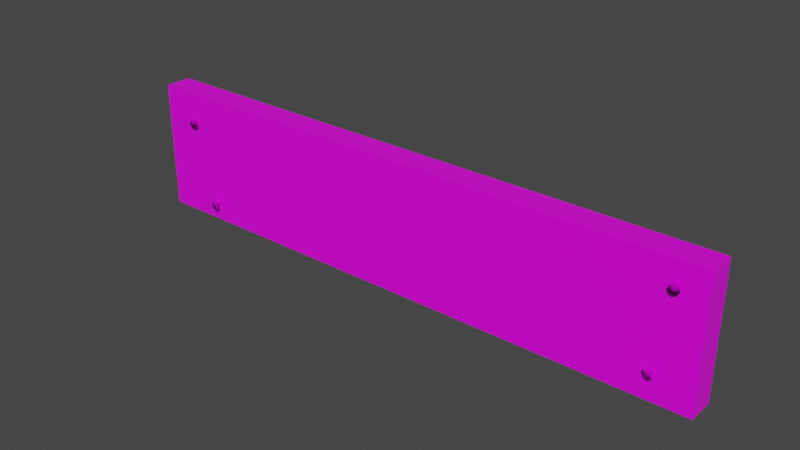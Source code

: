 # Source: Board.blend  (saved by Blender 2.90.8; exported with 4.5.12 LTS)
import bpy
from mathutils import Matrix  # noqa: F401  (used for matrix-valued properties, if any)

bpy.ops.wm.read_factory_settings(use_empty=True)
scene = bpy.context.scene
scene.name = 'Scene'

# ---- collections
col_collection = bpy.data.collections.new('Collection'); scene.collection.children.link(col_collection)

# ---- images (referenced by path relative to the original .blend; pixels are not part of the script)
import os
ASSET_DIR = os.environ.get("B2B_ASSET_DIR", "")  # directory of the original .blend (textures are referenced by path, not embedded)
HERE = os.path.dirname(os.path.abspath(__file__))  # packed textures are extracted next to this script under _unpacked/

def load_image(name, relpath, width, height, colorspace="sRGB"):
    """Load a texture the original file referenced (path relative to the .blend, or extracted next to this script)."""
    p = next((c for c in (os.path.join(HERE, relpath), os.path.join(ASSET_DIR, relpath)) if relpath and os.path.exists(c)), "")
    if p:
        img = bpy.data.images.load(p, check_existing=True)
        img.name = name
    else:  # same state as the original file: an image datablock whose file is absent (Cycles renders it pink)
        img = bpy.data.images.new(name, width, height)
        img.source = "FILE"
        img.filepath = "//" + (relpath or name)
    img.colorspace_settings.name = colorspace
    return img
img_old_wood_bump_jpg_001 = load_image('old_wood_bump.jpg.001', 'old_wood_bump.jpg', 1024, 1024, 'sRGB')
img_old_wood_jpg_001 = load_image('old_wood.jpg.001', 'old_wood.jpg', 1024, 1024, 'sRGB')
img_metal_006_height_jpg_002 = load_image('Metal_006_Height.jpg.002', 'Metal_006_Height.jpg', 1024, 1024, 'Non-Color')
img_metal_006_base_color_png_002 = load_image('Metal_006_Base_Color.png.002', 'Metal_006_Base_Color.png', 1024, 1024, 'sRGB')
img_metal_006_ambient_occlusion_jpg_002 = load_image('Metal_006_Ambient_Occlusion.jpg.002', 'Metal_006_Ambient_Occlusion.jpg', 1024, 1024, 'Non-Color')
img_metal_006_roughness_jpg_002 = load_image('Metal_006_Roughness.jpg.002', 'Metal_006_Roughness.jpg', 1024, 1024, 'Non-Color')
img_metal_006_normal_jpg_002 = load_image('Metal_006_Normal.jpg.002', 'Metal_006_Normal.jpg', 1024, 1024, 'Non-Color')

# ---- materials (node trees are filled in below, after node groups)
mat_material = bpy.data.materials.new('Material')
mat_material.alpha_threshold = 0.0
mat_material.use_transparent_shadow = False
mat_material.line_color = (0.0, 0.0, 0.0, 1.0)
mat_metal = bpy.data.materials.new('Metal')
mat_metal.use_transparent_shadow = False

# ---- material node trees
mat_material.use_nodes = True; mat_material.node_tree.nodes.clear()
_N = mat_material.node_tree.nodes; _L = mat_material.node_tree.links
n0 = _N.new('NodeFrame'); n0.name = 'Frame'; n0.location = (-1270, 330)
n0.label = 'Mapping'
n0.width = 400
n1 = _N.new('NodeFrame'); n1.name = 'Frame.001'; n1.location = (-754, 418)
n1.label = 'Textures'
n1.width = 424
n2 = _N.new('ShaderNodeOutputMaterial'); n2.name = 'Material Output'; n2.location = (300, 300)
n3 = _N.new('ShaderNodeTexCoord'); n3.name = 'Texture Coordinate'; n3.location = (30, -30)
n4 = _N.new('ShaderNodeBsdfPrincipled'); n4.name = 'Principled BSDF'; n4.location = (10, 300)
n4.distribution = 'GGX'
n4.subsurface_method = 'BURLEY'
n4.inputs[2].default_value = 0.4
n4.inputs[3].default_value = 1.45
n4.inputs[27].default_value = (0.0, 0.0, 0.0, 1.0)
n4.inputs[28].default_value = 1.0
n5 = _N.new('ShaderNodeBump'); n5.name = 'Bump'; n5.location = (-254, -66)
n5.inputs[0].default_value = 0.4583
n5.inputs[1].default_value = 1.0
n5.inputs[2].default_value = 1.0
n6 = _N.new('ShaderNodeMapping'); n6.name = 'Mapping'; n6.location = (230, -30)
n7 = _N.new('ShaderNodeTexImage'); n7.name = 'Image Texture'; n7.location = (30, -397)
n7.label = 'Normal'
n7.image = img_old_wood_bump_jpg_001
n8 = _N.new('ShaderNodeTexImage'); n8.name = 'Image Texture.001'; n8.location = (154, -30)
n8.label = 'Normal'
n8.image = img_old_wood_jpg_001
n3.parent = n0
n6.parent = n0
n7.parent = n1
n8.parent = n1
_L.new(n4.outputs[0], n2.inputs[0])
_L.new(n7.outputs[0], n5.inputs[3])
_L.new(n5.outputs[0], n4.inputs[5])
_L.new(n6.outputs[0], n7.inputs[0])
_L.new(n3.outputs[2], n6.inputs[0])
_L.new(n6.outputs[0], n8.inputs[0])
_L.new(n8.outputs[0], n4.inputs[0])
n2.is_active_output = True
mat_metal.use_nodes = True; mat_metal.node_tree.nodes.clear()
_N = mat_metal.node_tree.nodes; _L = mat_metal.node_tree.links
n0 = _N.new('ShaderNodeOutputMaterial'); n0.name = 'Material Output'; n0.location = (300, 300)
n1 = _N.new('ShaderNodeBsdfPrincipled'); n1.name = 'Principled BSDF'; n1.location = (10, 300)
n1.distribution = 'GGX'
n1.subsurface_method = 'BURLEY'
n1.inputs[3].default_value = 1.45
n1.inputs[27].default_value = (0.0, 0.0, 0.0, 1.0)
n1.inputs[28].default_value = 1.0
n2 = _N.new('ShaderNodeTexImage'); n2.name = 'Image Texture'; n2.location = (88, -1150)
n2.label = 'Displacement'
n2.image = img_metal_006_height_jpg_002
n3 = _N.new('ShaderNodeDisplacement'); n3.name = 'Displacement'; n3.location = (10, -260)
n3.inputs[2].default_value = 1.0
n4 = _N.new('ShaderNodeTexImage'); n4.name = 'Image Texture.001'; n4.location = (88, -30)
n4.label = 'Base Color'
n4.image = img_metal_006_base_color_png_002
n5 = _N.new('ShaderNodeTexImage'); n5.name = 'Image Texture.002'; n5.location = (88, -310)
n5.label = 'Metallic'
n5.image = img_metal_006_ambient_occlusion_jpg_002
n6 = _N.new('ShaderNodeTexImage'); n6.name = 'Image Texture.003'; n6.location = (88, -590)
n6.label = 'Roughness'
n6.image = img_metal_006_roughness_jpg_002
n7 = _N.new('ShaderNodeTexImage'); n7.name = 'Image Texture.004'; n7.location = (88, -870)
n7.label = 'Normal'
n7.image = img_metal_006_normal_jpg_002
n8 = _N.new('ShaderNodeNormalMap'); n8.name = 'Normal Map'; n8.location = (-240, -340)
n9 = _N.new('ShaderNodeMapping'); n9.name = 'Mapping'; n9.location = (230, -30)
n10 = _N.new('NodeReroute'); n10.name = 'Reroute'; n10.location = (38, -700)
n10.width = 16
n10.socket_idname = 'NodeSocketVector'
n11 = _N.new('ShaderNodeTexCoord'); n11.name = 'Texture Coordinate'; n11.location = (30, -30)
n12 = _N.new('NodeFrame'); n12.name = 'Frame'; n12.location = (-1270, 330)
n12.label = 'Mapping'
n12.width = 400
n13 = _N.new('NodeFrame'); n13.name = 'Frame.001'; n13.location = (-628, 530)
n13.label = 'Textures'
n13.width = 358
n2.parent = n13
n4.parent = n13
n5.parent = n13
n6.parent = n13
n7.parent = n13
n9.parent = n12
n10.parent = n13
n11.parent = n12
_L.new(n1.outputs[0], n0.inputs[0])
_L.new(n2.outputs[0], n3.inputs[0])
_L.new(n3.outputs[0], n0.inputs[2])
_L.new(n4.outputs[0], n1.inputs[0])
_L.new(n5.outputs[0], n1.inputs[1])
_L.new(n6.outputs[0], n1.inputs[2])
_L.new(n7.outputs[0], n8.inputs[1])
_L.new(n8.outputs[0], n1.inputs[5])
_L.new(n10.outputs[0], n4.inputs[0])
_L.new(n10.outputs[0], n5.inputs[0])
_L.new(n10.outputs[0], n6.inputs[0])
_L.new(n10.outputs[0], n7.inputs[0])
_L.new(n10.outputs[0], n2.inputs[0])
_L.new(n9.outputs[0], n10.inputs[0])
_L.new(n11.outputs[2], n9.inputs[0])
n0.is_active_output = True

# ---- world
world_world = bpy.data.worlds.new('World'); scene.world = world_world
world_world.use_nodes = True; world_world.node_tree.nodes.clear()
_N = world_world.node_tree.nodes; _L = world_world.node_tree.links
n0 = _N.new('ShaderNodeOutputWorld'); n0.name = 'World Output'; n0.location = (300, 300)
n1 = _N.new('ShaderNodeBackground'); n1.name = 'Background'; n1.location = (10, 300)
n1.inputs[0].default_value = (0.05088, 0.05088, 0.05088, 1.0)
_L.new(n1.outputs[0], n0.inputs[0])
n0.is_active_output = True
world_world.color = (0.05088, 0.05088, 0.05088)
world_world.use_sun_shadow = False
world_world.sun_shadow_jitter_overblur = 0.0

# ---- meshes
me_cube = bpy.data.meshes.new('Cube')
me_cube.from_pydata([(1.0, 1.0, 1.0), (1.0, 1.0, -1.0), (1.0, -1.0, 1.0), (1.0, -1.0, -1.0), (-1.0, 1.0, 1.0), (-1.0, 1.0, -1.0), (-1.0, -1.0, 1.0), (-1.0, -1.0, -1.0)], [], [(0, 4, 6, 2), (3, 2, 6, 7), (7, 6, 4, 5), (5, 1, 3, 7), (1, 0, 2, 3), (5, 4, 0, 1)])
_uv = me_cube.uv_layers.new(name='UVMap')
_uv.uv.foreach_set('vector', [0.625, 0.5, 0.875, 0.5, 0.875, 0.75, 0.625, 0.75, 0.375, 0.75, 0.625, 0.75, 0.625, 1.0, 0.375, 1.0, 0.375, 0.0, 0.625, 0.0, 0.625, 0.25, 0.375, 0.25, 0.125, 0.5, 0.375, 0.5, 0.375, 0.75, 0.125, 0.75, 0.375, 0.5, 0.625, 0.5, 0.625, 0.75, 0.375, 0.75, 0.375, 0.25, 0.625, 0.25, 0.625, 0.5, 0.375, 0.5])
me_cube.materials.append(mat_material)
me_cube.use_remesh_preserve_volume = False
me_cube.use_remesh_preserve_attributes = False
me_cube.use_mirror_vertex_groups = False
me_cube.update()
me_cylinder = bpy.data.meshes.new('Cylinder')
me_cylinder.from_pydata([(-3.927e-08, 0.01522, -0.1734), (-3.927e-08, 0.01522, 0.04563), (0.009562, 0.01126, -0.1734), (0.009562, 0.01126, 0.04563), (0.01352, 0.001698, -0.1734), (0.01352, 0.001698, 0.04563), (0.009562, -0.007864, -0.1734), (0.009562, -0.007864, 0.04563), (-4.045e-08, -0.01182, -0.1734), (-4.045e-08, -0.01182, 0.04563), (-0.009562, -0.007864, -0.1734), (-0.009562, -0.007864, 0.04563), (-0.01352, 0.001698, -0.1734), (-0.01352, 0.001698, 0.04563), (-0.009562, 0.01126, -0.1734), (-0.009562, 0.01126, 0.04563), (0.04419, 0.04589, 0.05278), (-5.35e-08, 0.06419, 0.05278), (0.0625, 0.001698, 0.05278), (0.04419, -0.04249, 0.05278), (-5.897e-08, -0.0608, 0.05278), (-0.04419, -0.04249, 0.05278), (-0.0625, 0.001698, 0.05278), (-0.04419, 0.04589, 0.05278), (0.04419, 0.04589, 0.07417), (-5.35e-08, 0.06419, 0.07417), (0.0625, 0.001698, 0.07417), (0.04419, -0.04249, 0.07417), (-5.897e-08, -0.0608, 0.07417), (-0.04419, -0.04249, 0.07417), (-0.0625, 0.001698, 0.07417), (-0.04419, 0.04589, 0.07417)], [], [(0, 1, 3, 2), (2, 3, 5, 4), (4, 5, 7, 6), (6, 7, 9, 8), (8, 9, 11, 10), (10, 11, 13, 12), (5, 3, 16, 18), (12, 13, 15, 14), (14, 15, 1, 0), (0, 2, 4, 6, 8, 10, 12, 14), (20, 19, 27, 28), (11, 9, 20, 21), (1, 15, 23, 17), (3, 1, 17, 16), (7, 5, 18, 19), (13, 11, 21, 22), (9, 7, 19, 20), (15, 13, 22, 23), (24, 25, 31, 30, 29, 28, 27, 26), (18, 16, 24, 26), (23, 22, 30, 31), (21, 20, 28, 29), (19, 18, 26, 27), (16, 17, 25, 24), (17, 23, 31, 25), (22, 21, 29, 30)])
me_cylinder.polygons.foreach_set('use_smooth', [True] * 26)
_uv = me_cylinder.uv_layers.new(name='UVMap')
_uv.uv.foreach_set('vector', [1.0, 0.5, 1.0, 1.0, 0.875, 1.0, 0.875, 0.5, 0.875, 0.5, 0.875, 1.0, 0.75, 1.0, 0.75, 0.5, 0.75, 0.5, 0.75, 1.0, 0.625, 1.0, 0.625, 0.5, 0.625, 0.5, 0.625, 1.0, 0.5, 1.0, 0.5, 0.5, 0.5, 0.5, 0.5, 1.0, 0.375, 1.0, 0.375, 0.5, 0.375, 0.5, 0.375, 1.0, 0.25, 1.0, 0.25, 0.5, 0.75, 1.0, 0.875, 1.0, 0.875, 1.0, 0.75, 1.0, 0.25, 0.5, 0.25, 1.0, 0.125, 1.0, 0.125, 0.5, 0.125, 0.5, 0.125, 1.0, 0.0, 1.0, 0.0, 0.5, 0.75, 0.49, 0.9197, 0.4197, 0.99, 0.25, 0.9197, 0.08029, 0.75, 0.01, 0.5803, 0.08029, 0.51, 0.25, 0.5803, 0.4197, 0.5, 1.0, 0.625, 1.0, 0.625, 1.0, 0.5, 1.0, 0.375, 1.0, 0.5, 1.0, 0.5, 1.0, 0.375, 1.0, 0.0, 1.0, 0.125, 1.0, 0.125, 1.0, 0.0, 1.0, 0.875, 1.0, 1.0, 1.0, 1.0, 1.0, 0.875, 1.0, 0.625, 1.0, 0.75, 1.0, 0.75, 1.0, 0.625, 1.0, 0.25, 1.0, 0.375, 1.0, 0.375, 1.0, 0.25, 1.0, 0.5, 1.0, 0.625, 1.0, 0.625, 1.0, 0.5, 1.0, 0.125, 1.0, 0.25, 1.0, 0.25, 1.0, 0.125, 1.0, 0.4197, 0.4197, 0.25, 0.49, 0.08029, 0.4197, 0.01, 0.25, 0.08029, 0.08029, 0.25, 0.01, 0.4197, 0.08029, 0.49, 0.25, 0.75, 1.0, 0.875, 1.0, 0.875, 1.0, 0.75, 1.0, 0.125, 1.0, 0.25, 1.0, 0.25, 1.0, 0.125, 1.0, 0.375, 1.0, 0.5, 1.0, 0.5, 1.0, 0.375, 1.0, 0.625, 1.0, 0.75, 1.0, 0.75, 1.0, 0.625, 1.0, 0.875, 1.0, 1.0, 1.0, 1.0, 1.0, 0.875, 1.0, 0.0, 1.0, 0.125, 1.0, 0.125, 1.0, 0.0, 1.0, 0.25, 1.0, 0.375, 1.0, 0.375, 1.0, 0.25, 1.0])
me_cylinder.materials.append(mat_metal)
me_cylinder.use_remesh_fix_poles = True
me_cylinder.use_remesh_preserve_attributes = False
me_cylinder.use_mirror_vertex_groups = False
me_cylinder.update()
me_cylinder_001 = bpy.data.meshes.new('Cylinder.001')
me_cylinder_001.from_pydata([(-3.927e-08, 0.01522, -0.1734), (-3.927e-08, 0.01522, 0.04563), (0.009562, 0.01126, -0.1734), (0.009562, 0.01126, 0.04563), (0.01352, 0.001698, -0.1734), (0.01352, 0.001698, 0.04563), (0.009562, -0.007864, -0.1734), (0.009562, -0.007864, 0.04563), (-4.045e-08, -0.01182, -0.1734), (-4.045e-08, -0.01182, 0.04563), (-0.009562, -0.007864, -0.1734), (-0.009562, -0.007864, 0.04563), (-0.01352, 0.001698, -0.1734), (-0.01352, 0.001698, 0.04563), (-0.009562, 0.01126, -0.1734), (-0.009562, 0.01126, 0.04563), (0.04419, 0.04589, 0.05278), (-5.35e-08, 0.06419, 0.05278), (0.0625, 0.001698, 0.05278), (0.04419, -0.04249, 0.05278), (-5.897e-08, -0.0608, 0.05278), (-0.04419, -0.04249, 0.05278), (-0.0625, 0.001698, 0.05278), (-0.04419, 0.04589, 0.05278), (0.04419, 0.04589, 0.07417), (-5.35e-08, 0.06419, 0.07417), (0.0625, 0.001698, 0.07417), (0.04419, -0.04249, 0.07417), (-5.897e-08, -0.0608, 0.07417), (-0.04419, -0.04249, 0.07417), (-0.0625, 0.001698, 0.07417), (-0.04419, 0.04589, 0.07417)], [], [(0, 1, 3, 2), (2, 3, 5, 4), (4, 5, 7, 6), (6, 7, 9, 8), (8, 9, 11, 10), (10, 11, 13, 12), (5, 3, 16, 18), (12, 13, 15, 14), (14, 15, 1, 0), (0, 2, 4, 6, 8, 10, 12, 14), (20, 19, 27, 28), (11, 9, 20, 21), (1, 15, 23, 17), (3, 1, 17, 16), (7, 5, 18, 19), (13, 11, 21, 22), (9, 7, 19, 20), (15, 13, 22, 23), (24, 25, 31, 30, 29, 28, 27, 26), (18, 16, 24, 26), (23, 22, 30, 31), (21, 20, 28, 29), (19, 18, 26, 27), (16, 17, 25, 24), (17, 23, 31, 25), (22, 21, 29, 30)])
me_cylinder_001.polygons.foreach_set('use_smooth', [True] * 26)
_uv = me_cylinder_001.uv_layers.new(name='UVMap')
_uv.uv.foreach_set('vector', [1.0, 0.5, 1.0, 1.0, 0.875, 1.0, 0.875, 0.5, 0.875, 0.5, 0.875, 1.0, 0.75, 1.0, 0.75, 0.5, 0.75, 0.5, 0.75, 1.0, 0.625, 1.0, 0.625, 0.5, 0.625, 0.5, 0.625, 1.0, 0.5, 1.0, 0.5, 0.5, 0.5, 0.5, 0.5, 1.0, 0.375, 1.0, 0.375, 0.5, 0.375, 0.5, 0.375, 1.0, 0.25, 1.0, 0.25, 0.5, 0.75, 1.0, 0.875, 1.0, 0.875, 1.0, 0.75, 1.0, 0.25, 0.5, 0.25, 1.0, 0.125, 1.0, 0.125, 0.5, 0.125, 0.5, 0.125, 1.0, 0.0, 1.0, 0.0, 0.5, 0.75, 0.49, 0.9197, 0.4197, 0.99, 0.25, 0.9197, 0.08029, 0.75, 0.01, 0.5803, 0.08029, 0.51, 0.25, 0.5803, 0.4197, 0.5, 1.0, 0.625, 1.0, 0.625, 1.0, 0.5, 1.0, 0.375, 1.0, 0.5, 1.0, 0.5, 1.0, 0.375, 1.0, 0.0, 1.0, 0.125, 1.0, 0.125, 1.0, 0.0, 1.0, 0.875, 1.0, 1.0, 1.0, 1.0, 1.0, 0.875, 1.0, 0.625, 1.0, 0.75, 1.0, 0.75, 1.0, 0.625, 1.0, 0.25, 1.0, 0.375, 1.0, 0.375, 1.0, 0.25, 1.0, 0.5, 1.0, 0.625, 1.0, 0.625, 1.0, 0.5, 1.0, 0.125, 1.0, 0.25, 1.0, 0.25, 1.0, 0.125, 1.0, 0.4197, 0.4197, 0.25, 0.49, 0.08029, 0.4197, 0.01, 0.25, 0.08029, 0.08029, 0.25, 0.01, 0.4197, 0.08029, 0.49, 0.25, 0.75, 1.0, 0.875, 1.0, 0.875, 1.0, 0.75, 1.0, 0.125, 1.0, 0.25, 1.0, 0.25, 1.0, 0.125, 1.0, 0.375, 1.0, 0.5, 1.0, 0.5, 1.0, 0.375, 1.0, 0.625, 1.0, 0.75, 1.0, 0.75, 1.0, 0.625, 1.0, 0.875, 1.0, 1.0, 1.0, 1.0, 1.0, 0.875, 1.0, 0.0, 1.0, 0.125, 1.0, 0.125, 1.0, 0.0, 1.0, 0.25, 1.0, 0.375, 1.0, 0.375, 1.0, 0.25, 1.0])
me_cylinder_001.materials.append(mat_metal)
me_cylinder_001.use_remesh_fix_poles = True
me_cylinder_001.use_remesh_preserve_attributes = False
me_cylinder_001.use_mirror_vertex_groups = False
me_cylinder_001.update()
me_cylinder_002 = bpy.data.meshes.new('Cylinder.002')
me_cylinder_002.from_pydata([(-3.927e-08, 0.01522, -0.1734), (-3.927e-08, 0.01522, 0.04563), (0.009562, 0.01126, -0.1734), (0.009562, 0.01126, 0.04563), (0.01352, 0.001698, -0.1734), (0.01352, 0.001698, 0.04563), (0.009562, -0.007864, -0.1734), (0.009562, -0.007864, 0.04563), (-4.045e-08, -0.01182, -0.1734), (-4.045e-08, -0.01182, 0.04563), (-0.009562, -0.007864, -0.1734), (-0.009562, -0.007864, 0.04563), (-0.01352, 0.001698, -0.1734), (-0.01352, 0.001698, 0.04563), (-0.009562, 0.01126, -0.1734), (-0.009562, 0.01126, 0.04563), (0.04419, 0.04589, 0.05278), (-5.35e-08, 0.06419, 0.05278), (0.0625, 0.001698, 0.05278), (0.04419, -0.04249, 0.05278), (-5.897e-08, -0.0608, 0.05278), (-0.04419, -0.04249, 0.05278), (-0.0625, 0.001698, 0.05278), (-0.04419, 0.04589, 0.05278), (0.04419, 0.04589, 0.07417), (-5.35e-08, 0.06419, 0.07417), (0.0625, 0.001698, 0.07417), (0.04419, -0.04249, 0.07417), (-5.897e-08, -0.0608, 0.07417), (-0.04419, -0.04249, 0.07417), (-0.0625, 0.001698, 0.07417), (-0.04419, 0.04589, 0.07417)], [], [(0, 1, 3, 2), (2, 3, 5, 4), (4, 5, 7, 6), (6, 7, 9, 8), (8, 9, 11, 10), (10, 11, 13, 12), (5, 3, 16, 18), (12, 13, 15, 14), (14, 15, 1, 0), (0, 2, 4, 6, 8, 10, 12, 14), (20, 19, 27, 28), (11, 9, 20, 21), (1, 15, 23, 17), (3, 1, 17, 16), (7, 5, 18, 19), (13, 11, 21, 22), (9, 7, 19, 20), (15, 13, 22, 23), (24, 25, 31, 30, 29, 28, 27, 26), (18, 16, 24, 26), (23, 22, 30, 31), (21, 20, 28, 29), (19, 18, 26, 27), (16, 17, 25, 24), (17, 23, 31, 25), (22, 21, 29, 30)])
me_cylinder_002.polygons.foreach_set('use_smooth', [True] * 26)
_uv = me_cylinder_002.uv_layers.new(name='UVMap')
_uv.uv.foreach_set('vector', [1.0, 0.5, 1.0, 1.0, 0.875, 1.0, 0.875, 0.5, 0.875, 0.5, 0.875, 1.0, 0.75, 1.0, 0.75, 0.5, 0.75, 0.5, 0.75, 1.0, 0.625, 1.0, 0.625, 0.5, 0.625, 0.5, 0.625, 1.0, 0.5, 1.0, 0.5, 0.5, 0.5, 0.5, 0.5, 1.0, 0.375, 1.0, 0.375, 0.5, 0.375, 0.5, 0.375, 1.0, 0.25, 1.0, 0.25, 0.5, 0.75, 1.0, 0.875, 1.0, 0.875, 1.0, 0.75, 1.0, 0.25, 0.5, 0.25, 1.0, 0.125, 1.0, 0.125, 0.5, 0.125, 0.5, 0.125, 1.0, 0.0, 1.0, 0.0, 0.5, 0.75, 0.49, 0.9197, 0.4197, 0.99, 0.25, 0.9197, 0.08029, 0.75, 0.01, 0.5803, 0.08029, 0.51, 0.25, 0.5803, 0.4197, 0.5, 1.0, 0.625, 1.0, 0.625, 1.0, 0.5, 1.0, 0.375, 1.0, 0.5, 1.0, 0.5, 1.0, 0.375, 1.0, 0.0, 1.0, 0.125, 1.0, 0.125, 1.0, 0.0, 1.0, 0.875, 1.0, 1.0, 1.0, 1.0, 1.0, 0.875, 1.0, 0.625, 1.0, 0.75, 1.0, 0.75, 1.0, 0.625, 1.0, 0.25, 1.0, 0.375, 1.0, 0.375, 1.0, 0.25, 1.0, 0.5, 1.0, 0.625, 1.0, 0.625, 1.0, 0.5, 1.0, 0.125, 1.0, 0.25, 1.0, 0.25, 1.0, 0.125, 1.0, 0.4197, 0.4197, 0.25, 0.49, 0.08029, 0.4197, 0.01, 0.25, 0.08029, 0.08029, 0.25, 0.01, 0.4197, 0.08029, 0.49, 0.25, 0.75, 1.0, 0.875, 1.0, 0.875, 1.0, 0.75, 1.0, 0.125, 1.0, 0.25, 1.0, 0.25, 1.0, 0.125, 1.0, 0.375, 1.0, 0.5, 1.0, 0.5, 1.0, 0.375, 1.0, 0.625, 1.0, 0.75, 1.0, 0.75, 1.0, 0.625, 1.0, 0.875, 1.0, 1.0, 1.0, 1.0, 1.0, 0.875, 1.0, 0.0, 1.0, 0.125, 1.0, 0.125, 1.0, 0.0, 1.0, 0.25, 1.0, 0.375, 1.0, 0.375, 1.0, 0.25, 1.0])
me_cylinder_002.materials.append(mat_metal)
me_cylinder_002.use_remesh_fix_poles = True
me_cylinder_002.use_remesh_preserve_attributes = False
me_cylinder_002.use_mirror_vertex_groups = False
me_cylinder_002.update()
me_cylinder_003 = bpy.data.meshes.new('Cylinder.003')
me_cylinder_003.from_pydata([(-3.927e-08, 0.01522, -0.1734), (-3.927e-08, 0.01522, 0.04563), (0.009562, 0.01126, -0.1734), (0.009562, 0.01126, 0.04563), (0.01352, 0.001698, -0.1734), (0.01352, 0.001698, 0.04563), (0.009562, -0.007864, -0.1734), (0.009562, -0.007864, 0.04563), (-4.045e-08, -0.01182, -0.1734), (-4.045e-08, -0.01182, 0.04563), (-0.009562, -0.007864, -0.1734), (-0.009562, -0.007864, 0.04563), (-0.01352, 0.001698, -0.1734), (-0.01352, 0.001698, 0.04563), (-0.009562, 0.01126, -0.1734), (-0.009562, 0.01126, 0.04563), (0.04419, 0.04589, 0.05278), (-5.35e-08, 0.06419, 0.05278), (0.0625, 0.001698, 0.05278), (0.04419, -0.04249, 0.05278), (-5.897e-08, -0.0608, 0.05278), (-0.04419, -0.04249, 0.05278), (-0.0625, 0.001698, 0.05278), (-0.04419, 0.04589, 0.05278), (0.04419, 0.04589, 0.07417), (-5.35e-08, 0.06419, 0.07417), (0.0625, 0.001698, 0.07417), (0.04419, -0.04249, 0.07417), (-5.897e-08, -0.0608, 0.07417), (-0.04419, -0.04249, 0.07417), (-0.0625, 0.001698, 0.07417), (-0.04419, 0.04589, 0.07417)], [], [(0, 1, 3, 2), (2, 3, 5, 4), (4, 5, 7, 6), (6, 7, 9, 8), (8, 9, 11, 10), (10, 11, 13, 12), (5, 3, 16, 18), (12, 13, 15, 14), (14, 15, 1, 0), (0, 2, 4, 6, 8, 10, 12, 14), (20, 19, 27, 28), (11, 9, 20, 21), (1, 15, 23, 17), (3, 1, 17, 16), (7, 5, 18, 19), (13, 11, 21, 22), (9, 7, 19, 20), (15, 13, 22, 23), (24, 25, 31, 30, 29, 28, 27, 26), (18, 16, 24, 26), (23, 22, 30, 31), (21, 20, 28, 29), (19, 18, 26, 27), (16, 17, 25, 24), (17, 23, 31, 25), (22, 21, 29, 30)])
me_cylinder_003.polygons.foreach_set('use_smooth', [True] * 26)
_uv = me_cylinder_003.uv_layers.new(name='UVMap')
_uv.uv.foreach_set('vector', [1.0, 0.5, 1.0, 1.0, 0.875, 1.0, 0.875, 0.5, 0.875, 0.5, 0.875, 1.0, 0.75, 1.0, 0.75, 0.5, 0.75, 0.5, 0.75, 1.0, 0.625, 1.0, 0.625, 0.5, 0.625, 0.5, 0.625, 1.0, 0.5, 1.0, 0.5, 0.5, 0.5, 0.5, 0.5, 1.0, 0.375, 1.0, 0.375, 0.5, 0.375, 0.5, 0.375, 1.0, 0.25, 1.0, 0.25, 0.5, 0.75, 1.0, 0.875, 1.0, 0.875, 1.0, 0.75, 1.0, 0.25, 0.5, 0.25, 1.0, 0.125, 1.0, 0.125, 0.5, 0.125, 0.5, 0.125, 1.0, 0.0, 1.0, 0.0, 0.5, 0.75, 0.49, 0.9197, 0.4197, 0.99, 0.25, 0.9197, 0.08029, 0.75, 0.01, 0.5803, 0.08029, 0.51, 0.25, 0.5803, 0.4197, 0.5, 1.0, 0.625, 1.0, 0.625, 1.0, 0.5, 1.0, 0.375, 1.0, 0.5, 1.0, 0.5, 1.0, 0.375, 1.0, 0.0, 1.0, 0.125, 1.0, 0.125, 1.0, 0.0, 1.0, 0.875, 1.0, 1.0, 1.0, 1.0, 1.0, 0.875, 1.0, 0.625, 1.0, 0.75, 1.0, 0.75, 1.0, 0.625, 1.0, 0.25, 1.0, 0.375, 1.0, 0.375, 1.0, 0.25, 1.0, 0.5, 1.0, 0.625, 1.0, 0.625, 1.0, 0.5, 1.0, 0.125, 1.0, 0.25, 1.0, 0.25, 1.0, 0.125, 1.0, 0.4197, 0.4197, 0.25, 0.49, 0.08029, 0.4197, 0.01, 0.25, 0.08029, 0.08029, 0.25, 0.01, 0.4197, 0.08029, 0.49, 0.25, 0.75, 1.0, 0.875, 1.0, 0.875, 1.0, 0.75, 1.0, 0.125, 1.0, 0.25, 1.0, 0.25, 1.0, 0.125, 1.0, 0.375, 1.0, 0.5, 1.0, 0.5, 1.0, 0.375, 1.0, 0.625, 1.0, 0.75, 1.0, 0.75, 1.0, 0.625, 1.0, 0.875, 1.0, 1.0, 1.0, 1.0, 1.0, 0.875, 1.0, 0.0, 1.0, 0.125, 1.0, 0.125, 1.0, 0.0, 1.0, 0.25, 1.0, 0.375, 1.0, 0.375, 1.0, 0.25, 1.0])
me_cylinder_003.materials.append(mat_metal)
me_cylinder_003.use_remesh_fix_poles = True
me_cylinder_003.use_remesh_preserve_attributes = False
me_cylinder_003.use_mirror_vertex_groups = False
me_cylinder_003.update()

# ---- objects
ob_board = bpy.data.objects.new('Board', me_cube)
ob_nail_1 = bpy.data.objects.new('Nail 1', me_cylinder)
ob_nail_2 = bpy.data.objects.new('Nail 2', me_cylinder_001)
ob_nail_3 = bpy.data.objects.new('Nail 3', me_cylinder_002)
ob_nail_4 = bpy.data.objects.new('Nail 4', me_cylinder_003)

# ---- transforms, parenting, visibility, modifiers, constraints
ob_board.location = (0.0, 0.0, 0.0)
ob_board.scale = (3.818, 0.172, 0.837)
ob_board.lock_rotations_4d = False
ob_board.empty_display_type = 'ARROWS'
ob_board.lineart.crease_threshold = 0.0
ob_nail_1.location = (3.486, -0.1636, 0.5383)
ob_nail_1.rotation_euler = (1.571, -0.0, 0.0)
ob_nail_1.lineart.crease_threshold = 0.0
ob_nail_2.location = (3.332, -0.1636, -0.4866)
ob_nail_2.rotation_euler = (1.8, 0.06629, -0.2768)
ob_nail_2.lineart.crease_threshold = 0.0
ob_nail_3.location = (-3.31, -0.1621, 0.4498)
ob_nail_3.rotation_euler = (1.589, 0.1235, 0.2551)
ob_nail_3.lineart.crease_threshold = 0.0
ob_nail_4.location = (-2.981, -0.1793, -0.6145)
ob_nail_4.rotation_euler = (1.589, 0.1235, -0.2375)
ob_nail_4.lineart.crease_threshold = 0.0

# ---- collection membership
col_collection.objects.link(ob_board)
col_collection.objects.link(ob_nail_1)
col_collection.objects.link(ob_nail_2)
col_collection.objects.link(ob_nail_3)
col_collection.objects.link(ob_nail_4)

# ---- scene / render settings (as saved in the file)
scene.frame_start = 1; scene.frame_end = 250; scene.frame_set(1)
scene.render.engine = 'BLENDER_EEVEE_NEXT'
scene.cycles.use_denoising = False
scene.cycles.samples = 128
scene.cycles.sampling_pattern = 'TABULATED_SOBOL'
scene.cycles.use_adaptive_sampling = False
scene.cycles.use_light_tree = False
scene.view_settings.view_transform = 'Filmic'
bpy.context.view_layer.update()

# ---- added for rendering (the .blend has no active camera and no usable light): camera, sun
cam_auto = bpy.data.cameras.new('AutoCamera')
cam_auto.lens = 50.0
cam_auto.sensor_width = 36.0
cam_auto.clip_end = 1000.0
ob_auto_camera = bpy.data.objects.new('AutoCamera', cam_auto)
scene.collection.objects.link(ob_auto_camera)
ob_auto_camera.location = (7.24483, -8.74227, 5.79587)
ob_auto_camera.rotation_euler = (1.09748, -7.21219e-08, 0.694738)
scene.camera = ob_auto_camera
light_auto_sun = bpy.data.lights.new('AutoSun', 'SUN')
light_auto_sun.energy = 3.0
light_auto_sun.angle = 0.0523599
ob_auto_sun = bpy.data.objects.new('AutoSun', light_auto_sun)
scene.collection.objects.link(ob_auto_sun)
ob_auto_sun.rotation_euler = (0.872665, 0.174533, 0.523599)
bpy.context.view_layer.update()
